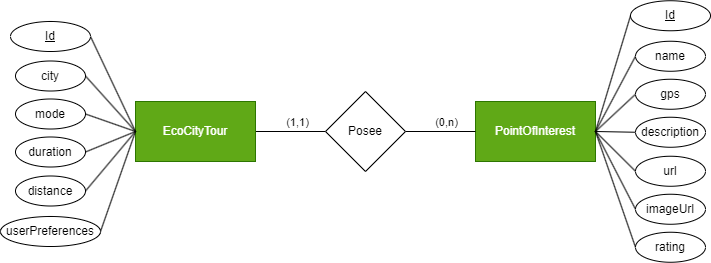

The diagram above was exported from draw.io. Its source (the exported page's mxGraphModel, read from the mxfile embedded in the PNG):
<mxGraphModel dx="1191" dy="779" grid="1" gridSize="10" guides="1" tooltips="1" connect="1" arrows="1" fold="1" page="1" pageScale="1" pageWidth="850" pageHeight="1100" math="0" shadow="0">
  <root>
    <mxCell id="0" />
    <mxCell id="1" parent="0" />
    <mxCell id="16" style="edgeStyle=none;html=1;exitX=1;exitY=0.5;exitDx=0;exitDy=0;entryX=0;entryY=0.5;entryDx=0;entryDy=0;endArrow=none;endFill=0;" parent="1" source="2" target="6" edge="1">
      <mxGeometry relative="1" as="geometry" />
    </mxCell>
    <mxCell id="18" value="(1,1)" style="edgeLabel;html=1;align=center;verticalAlign=middle;resizable=0;points=[];" parent="16" vertex="1" connectable="0">
      <mxGeometry x="-0.3232" y="-1" relative="1" as="geometry">
        <mxPoint x="17" y="-11" as="offset" />
      </mxGeometry>
    </mxCell>
    <mxCell id="2" value="EcoCityTour" style="rounded=0;whiteSpace=wrap;html=1;fillColor=#60a917;fontColor=#ffffff;strokeColor=#2D7600;" parent="1" vertex="1">
      <mxGeometry x="150" y="200" width="120" height="60" as="geometry" />
    </mxCell>
    <mxCell id="3" value="PointOfInterest" style="rounded=0;whiteSpace=wrap;html=1;fillColor=#60a917;fontColor=#ffffff;strokeColor=#2D7600;" parent="1" vertex="1">
      <mxGeometry x="490" y="200" width="120" height="60" as="geometry" />
    </mxCell>
    <mxCell id="17" style="edgeStyle=none;html=1;exitX=1;exitY=0.5;exitDx=0;exitDy=0;entryX=0;entryY=0.5;entryDx=0;entryDy=0;endArrow=none;endFill=0;" parent="1" source="6" target="3" edge="1">
      <mxGeometry relative="1" as="geometry" />
    </mxCell>
    <mxCell id="19" value="(0,n)" style="edgeLabel;html=1;align=center;verticalAlign=middle;resizable=0;points=[];" parent="17" vertex="1" connectable="0">
      <mxGeometry x="0.2581" y="1" relative="1" as="geometry">
        <mxPoint x="-4" y="-9" as="offset" />
      </mxGeometry>
    </mxCell>
    <mxCell id="6" value="Posee" style="rhombus;whiteSpace=wrap;html=1;" parent="1" vertex="1">
      <mxGeometry x="340" y="190" width="80" height="80" as="geometry" />
    </mxCell>
    <mxCell id="26" style="edgeStyle=none;html=1;exitX=0;exitY=0.5;exitDx=0;exitDy=0;entryX=1;entryY=0.5;entryDx=0;entryDy=0;endArrow=none;endFill=0;" parent="1" source="20" target="3" edge="1">
      <mxGeometry relative="1" as="geometry" />
    </mxCell>
    <mxCell id="20" value="name" style="ellipse;whiteSpace=wrap;html=1;" parent="1" vertex="1">
      <mxGeometry x="650" y="139.75" width="70" height="30" as="geometry" />
    </mxCell>
    <mxCell id="27" style="edgeStyle=none;html=1;exitX=0;exitY=0.5;exitDx=0;exitDy=0;entryX=1;entryY=0.5;entryDx=0;entryDy=0;endArrow=none;endFill=0;" parent="1" source="21" target="3" edge="1">
      <mxGeometry relative="1" as="geometry" />
    </mxCell>
    <mxCell id="21" value="description" style="ellipse;whiteSpace=wrap;html=1;" parent="1" vertex="1">
      <mxGeometry x="650" y="215.75" width="70" height="30" as="geometry" />
    </mxCell>
    <mxCell id="29" style="edgeStyle=none;html=1;exitX=0;exitY=0.5;exitDx=0;exitDy=0;endArrow=none;endFill=0;entryX=1;entryY=0.5;entryDx=0;entryDy=0;" parent="1" source="22" edge="1" target="3">
      <mxGeometry relative="1" as="geometry">
        <mxPoint x="610" y="270.0000000000001" as="targetPoint" />
      </mxGeometry>
    </mxCell>
    <mxCell id="22" value="url" style="ellipse;whiteSpace=wrap;html=1;" parent="1" vertex="1">
      <mxGeometry x="650" y="254.75" width="70" height="30" as="geometry" />
    </mxCell>
    <mxCell id="30" style="edgeStyle=none;html=1;exitX=0;exitY=0.5;exitDx=0;exitDy=0;endArrow=none;endFill=0;entryX=1;entryY=0.5;entryDx=0;entryDy=0;" parent="1" source="23" edge="1" target="3">
      <mxGeometry relative="1" as="geometry">
        <mxPoint x="610" y="270.0000000000001" as="targetPoint" />
      </mxGeometry>
    </mxCell>
    <mxCell id="23" value="imageUrl" style="ellipse;whiteSpace=wrap;html=1;" parent="1" vertex="1">
      <mxGeometry x="650" y="292.75" width="70" height="30" as="geometry" />
    </mxCell>
    <mxCell id="31" style="edgeStyle=none;html=1;exitX=0;exitY=0.5;exitDx=0;exitDy=0;endArrow=none;endFill=0;entryX=1;entryY=0.5;entryDx=0;entryDy=0;" parent="1" source="24" edge="1" target="3">
      <mxGeometry relative="1" as="geometry">
        <mxPoint x="610" y="270.0000000000001" as="targetPoint" />
      </mxGeometry>
    </mxCell>
    <mxCell id="24" value="rating" style="ellipse;whiteSpace=wrap;html=1;" parent="1" vertex="1">
      <mxGeometry x="650" y="330.75" width="70" height="30" as="geometry" />
    </mxCell>
    <mxCell id="28" style="edgeStyle=none;html=1;exitX=0;exitY=0.5;exitDx=0;exitDy=0;entryX=1;entryY=0.5;entryDx=0;entryDy=0;endArrow=none;endFill=0;" parent="1" source="25" target="3" edge="1">
      <mxGeometry relative="1" as="geometry" />
    </mxCell>
    <mxCell id="25" value="gps" style="ellipse;whiteSpace=wrap;html=1;" parent="1" vertex="1">
      <mxGeometry x="650" y="177.75" width="70" height="30" as="geometry" />
    </mxCell>
    <mxCell id="38" style="edgeStyle=none;html=1;exitX=1;exitY=0.5;exitDx=0;exitDy=0;entryX=0;entryY=0.5;entryDx=0;entryDy=0;endArrow=none;endFill=0;" parent="1" source="32" target="2" edge="1">
      <mxGeometry relative="1" as="geometry" />
    </mxCell>
    <mxCell id="32" value="city" style="ellipse;whiteSpace=wrap;html=1;" parent="1" vertex="1">
      <mxGeometry x="30" y="159.5" width="70" height="30" as="geometry" />
    </mxCell>
    <mxCell id="40" style="edgeStyle=none;html=1;exitX=1;exitY=0.5;exitDx=0;exitDy=0;entryX=0;entryY=0.5;entryDx=0;entryDy=0;endArrow=none;endFill=0;" parent="1" source="33" target="2" edge="1">
      <mxGeometry relative="1" as="geometry" />
    </mxCell>
    <mxCell id="33" value="duration" style="ellipse;whiteSpace=wrap;html=1;" parent="1" vertex="1">
      <mxGeometry x="30" y="235.5" width="70" height="30" as="geometry" />
    </mxCell>
    <mxCell id="41" style="edgeStyle=none;html=1;exitX=1;exitY=0.5;exitDx=0;exitDy=0;endArrow=none;endFill=0;entryX=0;entryY=0.5;entryDx=0;entryDy=0;" parent="1" source="34" edge="1" target="2">
      <mxGeometry relative="1" as="geometry">
        <mxPoint x="150.00000000000006" y="270.0000000000001" as="targetPoint" />
      </mxGeometry>
    </mxCell>
    <mxCell id="34" value="distance" style="ellipse;whiteSpace=wrap;html=1;" parent="1" vertex="1">
      <mxGeometry x="30" y="274.5" width="70" height="30" as="geometry" />
    </mxCell>
    <mxCell id="42" style="edgeStyle=none;html=1;exitX=1;exitY=0.5;exitDx=0;exitDy=0;entryX=0;entryY=0.5;entryDx=0;entryDy=0;endArrow=none;endFill=0;" parent="1" source="35" target="2" edge="1">
      <mxGeometry relative="1" as="geometry" />
    </mxCell>
    <mxCell id="35" value="userPreferences" style="ellipse;whiteSpace=wrap;html=1;" parent="1" vertex="1">
      <mxGeometry x="15" y="315" width="100" height="30" as="geometry" />
    </mxCell>
    <mxCell id="43" style="edgeStyle=none;html=1;exitX=1;exitY=0.5;exitDx=0;exitDy=0;endArrow=none;endFill=0;entryX=0;entryY=0.5;entryDx=0;entryDy=0;" parent="1" source="36" edge="1" target="2">
      <mxGeometry relative="1" as="geometry">
        <mxPoint x="150.00000000000006" y="270.0000000000001" as="targetPoint" />
      </mxGeometry>
    </mxCell>
    <mxCell id="36" value="&lt;u&gt;Id&lt;/u&gt;" style="ellipse;whiteSpace=wrap;html=1;" parent="1" vertex="1">
      <mxGeometry x="25" y="120" width="80" height="30" as="geometry" />
    </mxCell>
    <mxCell id="39" style="edgeStyle=none;html=1;exitX=1;exitY=0.5;exitDx=0;exitDy=0;endArrow=none;endFill=0;entryX=0;entryY=0.5;entryDx=0;entryDy=0;" parent="1" source="37" edge="1" target="2">
      <mxGeometry relative="1" as="geometry">
        <mxPoint x="150.00000000000006" y="270.0000000000001" as="targetPoint" />
      </mxGeometry>
    </mxCell>
    <mxCell id="37" value="mode" style="ellipse;whiteSpace=wrap;html=1;" parent="1" vertex="1">
      <mxGeometry x="30" y="197.5" width="70" height="30" as="geometry" />
    </mxCell>
    <mxCell id="45" style="edgeStyle=none;html=1;exitX=0;exitY=0.5;exitDx=0;exitDy=0;entryX=1;entryY=0.5;entryDx=0;entryDy=0;endArrow=none;endFill=0;" edge="1" parent="1" source="44" target="3">
      <mxGeometry relative="1" as="geometry" />
    </mxCell>
    <mxCell id="44" value="&lt;u&gt;Id&lt;/u&gt;" style="ellipse;whiteSpace=wrap;html=1;" vertex="1" parent="1">
      <mxGeometry x="645" y="99.25" width="80" height="30" as="geometry" />
    </mxCell>
  </root>
</mxGraphModel>